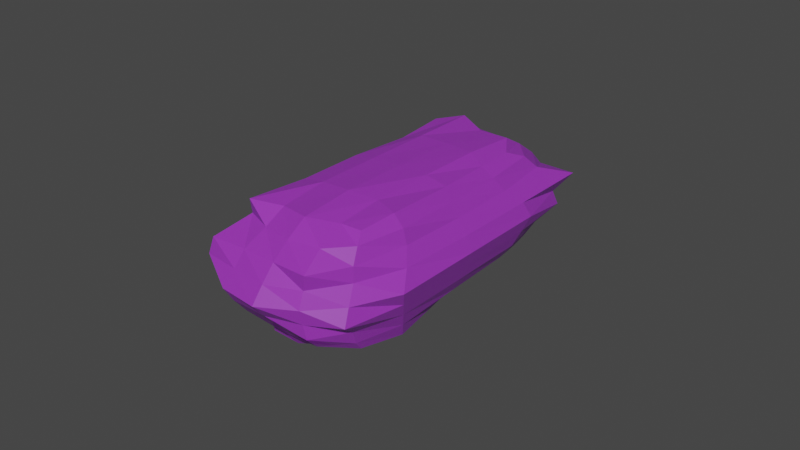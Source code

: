 # Source: Riverbed_Crystal_red_.blend  (saved by Blender 2.93.21; exported with 4.5.12 LTS)
import bpy
from mathutils import Matrix  # noqa: F401  (used for matrix-valued properties, if any)

bpy.ops.wm.read_factory_settings(use_empty=True)
scene = bpy.context.scene
scene.name = 'Scene'

# ---- collections
col_collection = bpy.data.collections.new('Collection'); scene.collection.children.link(col_collection)

# ---- materials (node trees are filled in below, after node groups)
mat_gem = bpy.data.materials.new('Gem')
mat_gem.surface_render_method = 'BLENDED'
mat_gem.blend_method = 'BLEND'
mat_gem.use_transparent_shadow = False

# ---- material node trees
mat_gem.use_nodes = True; mat_gem.node_tree.nodes.clear()
_N = mat_gem.node_tree.nodes; _L = mat_gem.node_tree.links
n0 = _N.new('ShaderNodeBsdfPrincipled'); n0.name = 'Principled BSDF'; n0.location = (10, 300)
n0.distribution = 'GGX'
n0.subsurface_method = 'BURLEY'
n0.inputs[0].default_value = (0.5146, 0.04431, 0.8, 1.0)
n0.inputs[3].default_value = 1.45
n0.inputs[4].default_value = 0.5965
n0.inputs[27].default_value = (0.0, 0.0, 0.0, 1.0)
n1 = _N.new('ShaderNodeOutputMaterial'); n1.name = 'Material Output'; n1.location = (300, 300)
_L.new(n0.outputs[0], n1.inputs[0])
n1.is_active_output = True

# ---- world
world_world = bpy.data.worlds.new('World'); scene.world = world_world
world_world.use_nodes = True; world_world.node_tree.nodes.clear()
_N = world_world.node_tree.nodes; _L = world_world.node_tree.links
n0 = _N.new('ShaderNodeOutputWorld'); n0.name = 'World Output'; n0.location = (300, 300)
n1 = _N.new('ShaderNodeBackground'); n1.name = 'Background'; n1.location = (10, 300)
n1.inputs[0].default_value = (0.05088, 0.05088, 0.05088, 1.0)
_L.new(n1.outputs[0], n0.inputs[0])
n0.is_active_output = True
world_world.color = (0.05088, 0.05088, 0.05088)
world_world.use_sun_shadow = False
world_world.sun_shadow_jitter_overblur = 0.0

# ---- meshes
me_cube_001 = bpy.data.meshes.new('Cube.001')
me_cube_001.from_pydata([(-0.73, -0.7784, 0.1219), (-0.9561, -0.9539, 1.973), (-0.7409, 0.7904, 0.1219), (-0.8691, 0.8685, 1.936), (0.857, -0.831, 0.07416), (0.7616, -0.7645, 1.859), (0.8048, 0.8583, 0.1191), (0.7461, 0.7499, 1.861), (-1.18, -1.178, 0.9996), (-1.201, 1.2, 0.9997), (1.123, 1.123, 0.9996), (1.015, -1.009, 0.9996), (-0.9001, -0.0007505, 0.06084), (-1.184, -1.184, 1.5), (-0.8835, -0.002075, 1.933), (-0.9576, 0.9643, 0.5116), (0.02268, 0.8436, 0.09146), (0.00193, 0.8974, 1.937), (0.9954, 1.001, 0.5084), (0.8647, 0.004154, 0.08337), (0.8753, 0.001878, 1.926), (0.941, -0.9417, 0.4996), (-0.0001843, -1.001, -0.0004109), (-0.0001843, -0.8973, 1.942), (-0.9382, -0.9383, 0.4997), (-0.9955, 0.9962, 1.496), (0.9882, 0.9859, 1.499), (0.9077, -0.9095, 1.495), (-0.0001843, -1.367, 0.9996), (1.367, -0.0005471, 0.9996), (-0.0001843, 1.366, 0.9996), (-1.367, -0.0005471, 0.9996), (-1.184, -0.0005471, 0.4996), (-0.0001843, 1.183, 0.4996), (1.183, -0.0005471, 0.4996), (0.001524, -1.182, 0.4996), (-0.0001843, -0.0005471, 2.017), (0.0, 0.0, 0.0), (0.002, -1.178, 1.498), (1.107, 0.004875, 1.488), (-0.0001843, 1.183, 1.5), (-1.166, -0.003755, 1.498), (-0.8572, -0.4991, 0.08467), (-0.9438, -0.9409, 1.741), (-0.8212, 0.4656, 1.903), (-0.8308, 0.8543, 0.2862), (-0.4263, 0.8197, 0.1009), (0.5111, 0.8994, 1.938), (0.9001, 0.9228, 0.2881), (0.8003, 0.4754, 0.1221), (0.8648, -0.5137, 1.94), (0.8948, -0.8955, 0.2496), (0.5081, -0.8968, 0.06124), (-0.4917, -0.8573, 1.919), (-1.088, -1.087, 0.7496), (-1.069, 1.069, 1.249), (1.275, 1.274, 1.25), (0.9211, -0.9185, 1.249), (-0.6656, -1.332, 0.9996), (1.367, -0.6839, 0.9996), (0.6832, 1.366, 0.9996), (-1.367, 0.6828, 0.9996), (-0.8727, 0.5109, 0.07765), (-1.216, -1.216, 1.25), (-0.8839, -0.4929, 1.934), (-1.092, 1.093, 0.7523), (0.4794, 0.8853, 0.07365), (-0.5002, 0.9995, 2.0), (1.167, 1.167, 0.7496), (0.9998, -0.5005, -0.0004109), (0.7875, 0.4361, 1.88), (1.076, -1.076, 0.7496), (-0.5009, -0.9932, 0.004092), (0.4298, -0.7797, 1.872), (-0.8096, -0.8222, 0.2824), (-0.911, 0.912, 1.733), (0.8901, 0.8823, 1.738), (0.8323, -0.8336, 1.708), (0.5673, -1.226, 0.9996), (1.367, 0.6828, 0.9996), (-0.6835, 1.366, 0.9996), (-1.365, -0.683, 0.9996), (-1.175, 0.5919, 0.5048), (-1.184, -0.5922, 0.4996), (-1.091, -0.0005499, 0.2502), (-1.275, -0.0005471, 0.7496), (0.5916, 1.183, 0.4997), (-0.513, 1.098, 0.5131), (0.02567, 1.028, 0.2801), (-0.0001843, 1.274, 0.7496), (1.183, -0.5922, 0.4996), (1.177, 0.5917, 0.5031), (1.058, 0.0006062, 0.2701), (1.275, -0.0005471, 0.7496), (-0.5864, -1.178, 0.4996), (0.5915, -1.184, 0.4996), (-0.0001843, -1.092, 0.2496), (0.001189, -1.273, 0.7496), (-0.0001843, -0.5004, 2.022), (-0.0001843, 0.4995, 2.0), (0.4998, -0.0005471, 2.0), (-0.5002, -0.0005471, 2.003), (-0.0001843, -0.5005, -0.0004109), (-0.0001386, 0.4996, -0.0003089), (-0.4975, -0.0005022, 0.001253), (0.5003, 0.005738, 0.003325), (-0.5822, -1.171, 1.497), (0.5888, -1.181, 1.499), (-0.0001843, -1.276, 1.25), (0.008207, -1.054, 1.733), (1.071, -0.4996, 1.494), (1.105, 0.521, 1.492), (1.263, 0.005377, 1.25), (0.9883, -0.007257, 1.716), (0.5915, 1.183, 1.5), (-0.5919, 1.183, 1.5), (-0.0001843, 1.274, 1.25), (-0.001628, 1.073, 1.74), (-1.167, 0.5796, 1.498), (-1.17, -0.5817, 1.499), (-1.259, -0.01328, 1.249), (-1.048, -0.003489, 1.739), (-1.043, -0.5053, 1.744), (-1.275, -0.6381, 1.25), (-1.219, 0.5827, 1.249), (-0.546, 1.091, 1.75), (-0.6377, 1.274, 1.25), (0.6373, 1.274, 1.25), (0.9707, 0.4607, 1.717), (1.275, 0.637, 1.25), (1.212, -0.5756, 1.25), (0.5031, -1.002, 1.716), (0.5429, -1.174, 1.25), (-0.6161, -1.249, 1.249), (0.4998, 0.4995, -0.0004109), (-0.5002, 0.4995, -0.0004109), (-0.4647, -0.4983, 0.02196), (-0.5002, 0.4995, 2.0), (0.4987, 0.4923, 1.994), (0.4486, -0.4486, 1.958), (0.567, -1.199, 0.7496), (0.5329, -1.075, 0.252), (-0.4787, -1.026, 0.2583), (1.275, 0.637, 0.7496), (1.032, 0.5397, 0.2862), (1.091, -0.5464, 0.2496), (-0.6248, 1.261, 0.7517), (-0.4459, 0.9607, 0.2934), (0.5406, 1.072, 0.2574), (-1.275, -0.6381, 0.7496), (-1.092, -0.5464, 0.2498), (-1.058, 0.5483, 0.2706), (-1.275, 0.637, 0.7496), (0.6373, 1.274, 0.7496), (1.275, -0.6381, 0.7496), (-0.6324, -1.266, 0.7496), (-0.5002, -0.5005, 2.0), (0.5019, -0.4741, 0.01533), (-0.5049, -1.015, 1.727), (0.9998, -0.4965, 1.731), (0.5336, 1.051, 1.734), (-1.032, 0.4964, 1.743)], [], [(161, 44, 3, 75), (160, 47, 7, 76), (159, 50, 5, 77), (158, 53, 1, 43), (157, 69, 4, 52), (156, 64, 1, 53), (155, 58, 8, 54), (154, 59, 11, 71), (153, 60, 10, 68), (152, 61, 9, 65), (151, 82, 15, 45), (150, 83, 32, 84), (149, 81, 31, 85), (148, 86, 18, 48), (147, 87, 33, 88), (146, 80, 30, 89), (145, 90, 21, 51), (144, 91, 34, 92), (143, 79, 29, 93), (142, 94, 24, 74), (141, 95, 35, 96), (140, 78, 28, 97), (139, 98, 23, 73), (138, 99, 36, 100), (137, 44, 14, 101), (136, 102, 22, 72), (135, 103, 37, 104), (134, 49, 19, 105), (133, 106, 13, 63), (132, 107, 38, 108), (131, 73, 23, 109), (130, 110, 27, 57), (129, 111, 39, 112), (128, 70, 20, 113), (127, 114, 26, 56), (126, 115, 40, 116), (125, 67, 17, 117), (124, 118, 25, 55), (123, 119, 41, 120), (122, 64, 14, 121), (119, 122, 121, 41), (13, 43, 122, 119), (43, 1, 64, 122), (81, 123, 120, 31), (8, 63, 123, 81), (63, 13, 119, 123), (61, 124, 55, 9), (31, 120, 124, 61), (120, 41, 118, 124), (115, 125, 117, 40), (25, 75, 125, 115), (75, 3, 67, 125), (80, 126, 116, 30), (9, 55, 126, 80), (55, 25, 115, 126), (60, 127, 56, 10), (30, 116, 127, 60), (116, 40, 114, 127), (111, 128, 113, 39), (26, 76, 128, 111), (76, 7, 70, 128), (79, 129, 112, 29), (10, 56, 129, 79), (56, 26, 111, 129), (59, 130, 57, 11), (29, 112, 130, 59), (112, 39, 110, 130), (107, 131, 109, 38), (27, 77, 131, 107), (77, 5, 73, 131), (78, 132, 108, 28), (11, 57, 132, 78), (57, 27, 107, 132), (58, 133, 63, 8), (28, 108, 133, 58), (108, 38, 106, 133), (103, 134, 105, 37), (16, 66, 134, 103), (66, 6, 49, 134), (62, 135, 104, 12), (2, 46, 135, 62), (46, 16, 103, 135), (42, 136, 72, 0), (12, 104, 136, 42), (104, 37, 102, 136), (99, 137, 101, 36), (17, 67, 137, 99), (67, 3, 44, 137), (70, 138, 100, 20), (7, 47, 138, 70), (47, 17, 99, 138), (50, 139, 73, 5), (20, 100, 139, 50), (100, 36, 98, 139), (95, 140, 97, 35), (21, 71, 140, 95), (71, 11, 78, 140), (52, 141, 96, 22), (4, 51, 141, 52), (51, 21, 95, 141), (72, 142, 74, 0), (22, 96, 142, 72), (96, 35, 94, 142), (91, 143, 93, 34), (18, 68, 143, 91), (68, 10, 79, 143), (49, 144, 92, 19), (6, 48, 144, 49), (48, 18, 91, 144), (69, 145, 51, 4), (19, 92, 145, 69), (92, 34, 90, 145), (87, 146, 89, 33), (15, 65, 146, 87), (65, 9, 80, 146), (46, 147, 88, 16), (2, 45, 147, 46), (45, 15, 87, 147), (66, 148, 48, 6), (16, 88, 148, 66), (88, 33, 86, 148), (83, 149, 85, 32), (24, 54, 149, 83), (54, 8, 81, 149), (42, 150, 84, 12), (0, 74, 150, 42), (74, 24, 83, 150), (62, 151, 45, 2), (12, 84, 151, 62), (84, 32, 82, 151), (82, 152, 65, 15), (32, 85, 152, 82), (85, 31, 61, 152), (86, 153, 68, 18), (33, 89, 153, 86), (89, 30, 60, 153), (90, 154, 71, 21), (34, 93, 154, 90), (93, 29, 59, 154), (94, 155, 54, 24), (35, 97, 155, 94), (97, 28, 58, 155), (98, 156, 53, 23), (36, 101, 156, 98), (101, 14, 64, 156), (102, 157, 52, 22), (37, 105, 157, 102), (105, 19, 69, 157), (106, 158, 43, 13), (38, 109, 158, 106), (109, 23, 53, 158), (110, 159, 77, 27), (39, 113, 159, 110), (113, 20, 50, 159), (114, 160, 76, 26), (40, 117, 160, 114), (117, 17, 47, 160), (118, 161, 75, 25), (41, 121, 161, 118), (121, 14, 44, 161)])
_uv = me_cube_001.uv_layers.new(name='UVMap')
_uv.uv.foreach_set('vector', [0.5938, 0.1875, 0.625, 0.1875, 0.625, 0.25, 0.5938, 0.25, 0.5938, 0.4375, 0.625, 0.4375, 0.625, 0.5, 0.5938, 0.5, 0.5938, 0.6875, 0.625, 0.6875, 0.625, 0.75, 0.5938, 0.75, 0.5938, 0.9375, 0.625, 0.9375, 0.625, 1.0, 0.5938, 1.0, 0.3125, 0.6875, 0.375, 0.6875, 0.375, 0.75, 0.3125, 0.75, 0.8125, 0.6875, 0.875, 0.6875, 0.875, 0.75, 0.8125, 0.75, 0.4688, 0.9375, 0.5, 0.9375, 0.5, 1.0, 0.4688, 1.0, 0.4688, 0.6875, 0.5, 0.6875, 0.5, 0.75, 0.4688, 0.75, 0.4688, 0.4375, 0.5, 0.4375, 0.5, 0.5, 0.4688, 0.5, 0.4688, 0.1875, 0.5, 0.1875, 0.5, 0.25, 0.4688, 0.25, 0.4062, 0.1875, 0.4375, 0.1875, 0.4375, 0.25, 0.4062, 0.25, 0.4062, 0.0625, 0.4375, 0.0625, 0.4375, 0.125, 0.4062, 0.125, 0.4688, 0.0625, 0.5, 0.0625, 0.5, 0.125, 0.4688, 0.125, 0.4062, 0.4375, 0.4375, 0.4375, 0.4375, 0.5, 0.4062, 0.5, 0.4062, 0.3125, 0.4375, 0.3125, 0.4375, 0.375, 0.4062, 0.375, 0.4688, 0.3125, 0.5, 0.3125, 0.5, 0.375, 0.4688, 0.375, 0.4062, 0.6875, 0.4375, 0.6875, 0.4375, 0.75, 0.4062, 0.75, 0.4062, 0.5625, 0.4375, 0.5625, 0.4375, 0.625, 0.4062, 0.625, 0.4688, 0.5625, 0.5, 0.5625, 0.5, 0.625, 0.4688, 0.625, 0.4062, 0.9375, 0.4375, 0.9375, 0.4375, 1.0, 0.4062, 1.0, 0.4062, 0.8125, 0.4375, 0.8125, 0.4375, 0.875, 0.4062, 0.875, 0.4688, 0.8125, 0.5, 0.8125, 0.5, 0.875, 0.4688, 0.875, 0.6875, 0.6875, 0.75, 0.6875, 0.75, 0.75, 0.6875, 0.75, 0.6875, 0.5625, 0.75, 0.5625, 0.75, 0.625, 0.6875, 0.625, 0.8125, 0.5625, 0.875, 0.5625, 0.875, 0.625, 0.8125, 0.625, 0.1875, 0.6875, 0.25, 0.6875, 0.25, 0.75, 0.1875, 0.75, 0.1875, 0.5625, 0.25, 0.5625, 0.25, 0.625, 0.1875, 0.625, 0.3125, 0.5625, 0.375, 0.5625, 0.375, 0.625, 0.3125, 0.625, 0.5312, 0.9375, 0.5625, 0.9375, 0.5625, 1.0, 0.5312, 1.0, 0.5312, 0.8125, 0.5625, 0.8125, 0.5625, 0.875, 0.5312, 0.875, 0.5938, 0.8125, 0.625, 0.8125, 0.625, 0.875, 0.5938, 0.875, 0.5312, 0.6875, 0.5625, 0.6875, 0.5625, 0.75, 0.5312, 0.75, 0.5312, 0.5625, 0.5625, 0.5625, 0.5625, 0.625, 0.5312, 0.625, 0.5938, 0.5625, 0.625, 0.5625, 0.625, 0.625, 0.5938, 0.625, 0.5312, 0.4375, 0.5625, 0.4375, 0.5625, 0.5, 0.5312, 0.5, 0.5312, 0.3125, 0.5625, 0.3125, 0.5625, 0.375, 0.5312, 0.375, 0.5938, 0.3125, 0.625, 0.3125, 0.625, 0.375, 0.5938, 0.375, 0.5312, 0.1875, 0.5625, 0.1875, 0.5625, 0.25, 0.5312, 0.25, 0.5312, 0.0625, 0.5625, 0.0625, 0.5625, 0.125, 0.5312, 0.125, 0.5938, 0.0625, 0.625, 0.0625, 0.625, 0.125, 0.5938, 0.125, 0.5625, 0.0625, 0.5938, 0.0625, 0.5938, 0.125, 0.5625, 0.125, 0.5625, 0.0, 0.5938, 0.0, 0.5938, 0.0625, 0.5625, 0.0625, 0.5938, 0.0, 0.625, 0.0, 0.625, 0.0625, 0.5938, 0.0625, 0.5, 0.0625, 0.5312, 0.0625, 0.5312, 0.125, 0.5, 0.125, 0.5, 0.0, 0.5312, 0.0, 0.5312, 0.0625, 0.5, 0.0625, 0.5312, 0.0, 0.5625, 0.0, 0.5625, 0.0625, 0.5312, 0.0625, 0.5, 0.1875, 0.5312, 0.1875, 0.5312, 0.25, 0.5, 0.25, 0.5, 0.125, 0.5312, 0.125, 0.5312, 0.1875, 0.5, 0.1875, 0.5312, 0.125, 0.5625, 0.125, 0.5625, 0.1875, 0.5312, 0.1875, 0.5625, 0.3125, 0.5938, 0.3125, 0.5938, 0.375, 0.5625, 0.375, 0.5625, 0.25, 0.5938, 0.25, 0.5938, 0.3125, 0.5625, 0.3125, 0.5938, 0.25, 0.625, 0.25, 0.625, 0.3125, 0.5938, 0.3125, 0.5, 0.3125, 0.5312, 0.3125, 0.5312, 0.375, 0.5, 0.375, 0.5, 0.25, 0.5312, 0.25, 0.5312, 0.3125, 0.5, 0.3125, 0.5312, 0.25, 0.5625, 0.25, 0.5625, 0.3125, 0.5312, 0.3125, 0.5, 0.4375, 0.5312, 0.4375, 0.5312, 0.5, 0.5, 0.5, 0.5, 0.375, 0.5312, 0.375, 0.5312, 0.4375, 0.5, 0.4375, 0.5312, 0.375, 0.5625, 0.375, 0.5625, 0.4375, 0.5312, 0.4375, 0.5625, 0.5625, 0.5938, 0.5625, 0.5938, 0.625, 0.5625, 0.625, 0.5625, 0.5, 0.5938, 0.5, 0.5938, 0.5625, 0.5625, 0.5625, 0.5938, 0.5, 0.625, 0.5, 0.625, 0.5625, 0.5938, 0.5625, 0.5, 0.5625, 0.5312, 0.5625, 0.5312, 0.625, 0.5, 0.625, 0.5, 0.5, 0.5312, 0.5, 0.5312, 0.5625, 0.5, 0.5625, 0.5312, 0.5, 0.5625, 0.5, 0.5625, 0.5625, 0.5312, 0.5625, 0.5, 0.6875, 0.5312, 0.6875, 0.5312, 0.75, 0.5, 0.75, 0.5, 0.625, 0.5312, 0.625, 0.5312, 0.6875, 0.5, 0.6875, 0.5312, 0.625, 0.5625, 0.625, 0.5625, 0.6875, 0.5312, 0.6875, 0.5625, 0.8125, 0.5938, 0.8125, 0.5938, 0.875, 0.5625, 0.875, 0.5625, 0.75, 0.5938, 0.75, 0.5938, 0.8125, 0.5625, 0.8125, 0.5938, 0.75, 0.625, 0.75, 0.625, 0.8125, 0.5938, 0.8125, 0.5, 0.8125, 0.5312, 0.8125, 0.5312, 0.875, 0.5, 0.875, 0.5, 0.75, 0.5312, 0.75, 0.5312, 0.8125, 0.5, 0.8125, 0.5312, 0.75, 0.5625, 0.75, 0.5625, 0.8125, 0.5312, 0.8125, 0.5, 0.9375, 0.5312, 0.9375, 0.5312, 1.0, 0.5, 1.0, 0.5, 0.875, 0.5312, 0.875, 0.5312, 0.9375, 0.5, 0.9375, 0.5312, 0.875, 0.5625, 0.875, 0.5625, 0.9375, 0.5312, 0.9375, 0.25, 0.5625, 0.3125, 0.5625, 0.3125, 0.625, 0.25, 0.625, 0.25, 0.5, 0.3125, 0.5, 0.3125, 0.5625, 0.25, 0.5625, 0.3125, 0.5, 0.375, 0.5, 0.375, 0.5625, 0.3125, 0.5625, 0.125, 0.5625, 0.1875, 0.5625, 0.1875, 0.625, 0.125, 0.625, 0.125, 0.5, 0.1875, 0.5, 0.1875, 0.5625, 0.125, 0.5625, 0.1875, 0.5, 0.25, 0.5, 0.25, 0.5625, 0.1875, 0.5625, 0.125, 0.6875, 0.1875, 0.6875, 0.1875, 0.75, 0.125, 0.75, 0.125, 0.625, 0.1875, 0.625, 0.1875, 0.6875, 0.125, 0.6875, 0.1875, 0.625, 0.25, 0.625, 0.25, 0.6875, 0.1875, 0.6875, 0.75, 0.5625, 0.8125, 0.5625, 0.8125, 0.625, 0.75, 0.625, 0.75, 0.5, 0.8125, 0.5, 0.8125, 0.5625, 0.75, 0.5625, 0.8125, 0.5, 0.875, 0.5, 0.875, 0.5625, 0.8125, 0.5625, 0.625, 0.5625, 0.6875, 0.5625, 0.6875, 0.625, 0.625, 0.625, 0.625, 0.5, 0.6875, 0.5, 0.6875, 0.5625, 0.625, 0.5625, 0.6875, 0.5, 0.75, 0.5, 0.75, 0.5625, 0.6875, 0.5625, 0.625, 0.6875, 0.6875, 0.6875, 0.6875, 0.75, 0.625, 0.75, 0.625, 0.625, 0.6875, 0.625, 0.6875, 0.6875, 0.625, 0.6875, 0.6875, 0.625, 0.75, 0.625, 0.75, 0.6875, 0.6875, 0.6875, 0.4375, 0.8125, 0.4688, 0.8125, 0.4688, 0.875, 0.4375, 0.875, 0.4375, 0.75, 0.4688, 0.75, 0.4688, 0.8125, 0.4375, 0.8125, 0.4688, 0.75, 0.5, 0.75, 0.5, 0.8125, 0.4688, 0.8125, 0.375, 0.8125, 0.4062, 0.8125, 0.4062, 0.875, 0.375, 0.875, 0.375, 0.75, 0.4062, 0.75, 0.4062, 0.8125, 0.375, 0.8125, 0.4062, 0.75, 0.4375, 0.75, 0.4375, 0.8125, 0.4062, 0.8125, 0.375, 0.9375, 0.4062, 0.9375, 0.4062, 1.0, 0.375, 1.0, 0.375, 0.875, 0.4062, 0.875, 0.4062, 0.9375, 0.375, 0.9375, 0.4062, 0.875, 0.4375, 0.875, 0.4375, 0.9375, 0.4062, 0.9375, 0.4375, 0.5625, 0.4688, 0.5625, 0.4688, 0.625, 0.4375, 0.625, 0.4375, 0.5, 0.4688, 0.5, 0.4688, 0.5625, 0.4375, 0.5625, 0.4688, 0.5, 0.5, 0.5, 0.5, 0.5625, 0.4688, 0.5625, 0.375, 0.5625, 0.4062, 0.5625, 0.4062, 0.625, 0.375, 0.625, 0.375, 0.5, 0.4062, 0.5, 0.4062, 0.5625, 0.375, 0.5625, 0.4062, 0.5, 0.4375, 0.5, 0.4375, 0.5625, 0.4062, 0.5625, 0.375, 0.6875, 0.4062, 0.6875, 0.4062, 0.75, 0.375, 0.75, 0.375, 0.625, 0.4062, 0.625, 0.4062, 0.6875, 0.375, 0.6875, 0.4062, 0.625, 0.4375, 0.625, 0.4375, 0.6875, 0.4062, 0.6875, 0.4375, 0.3125, 0.4688, 0.3125, 0.4688, 0.375, 0.4375, 0.375, 0.4375, 0.25, 0.4688, 0.25, 0.4688, 0.3125, 0.4375, 0.3125, 0.4688, 0.25, 0.5, 0.25, 0.5, 0.3125, 0.4688, 0.3125, 0.375, 0.3125, 0.4062, 0.3125, 0.4062, 0.375, 0.375, 0.375, 0.375, 0.25, 0.4062, 0.25, 0.4062, 0.3125, 0.375, 0.3125, 0.4062, 0.25, 0.4375, 0.25, 0.4375, 0.3125, 0.4062, 0.3125, 0.375, 0.4375, 0.4062, 0.4375, 0.4062, 0.5, 0.375, 0.5, 0.375, 0.375, 0.4062, 0.375, 0.4062, 0.4375, 0.375, 0.4375, 0.4062, 0.375, 0.4375, 0.375, 0.4375, 0.4375, 0.4062, 0.4375, 0.4375, 0.0625, 0.4688, 0.0625, 0.4688, 0.125, 0.4375, 0.125, 0.4375, 0.0, 0.4688, 0.0, 0.4688, 0.0625, 0.4375, 0.0625, 0.4688, 0.0, 0.5, 0.0, 0.5, 0.0625, 0.4688, 0.0625, 0.375, 0.0625, 0.4062, 0.0625, 0.4062, 0.125, 0.375, 0.125, 0.375, 0.0, 0.4062, 0.0, 0.4062, 0.0625, 0.375, 0.0625, 0.4062, 0.0, 0.4375, 0.0, 0.4375, 0.0625, 0.4062, 0.0625, 0.375, 0.1875, 0.4062, 0.1875, 0.4062, 0.25, 0.375, 0.25, 0.375, 0.125, 0.4062, 0.125, 0.4062, 0.1875, 0.375, 0.1875, 0.4062, 0.125, 0.4375, 0.125, 0.4375, 0.1875, 0.4062, 0.1875, 0.4375, 0.1875, 0.4688, 0.1875, 0.4688, 0.25, 0.4375, 0.25, 0.4375, 0.125, 0.4688, 0.125, 0.4688, 0.1875, 0.4375, 0.1875, 0.4688, 0.125, 0.5, 0.125, 0.5, 0.1875, 0.4688, 0.1875, 0.4375, 0.4375, 0.4688, 0.4375, 0.4688, 0.5, 0.4375, 0.5, 0.4375, 0.375, 0.4688, 0.375, 0.4688, 0.4375, 0.4375, 0.4375, 0.4688, 0.375, 0.5, 0.375, 0.5, 0.4375, 0.4688, 0.4375, 0.4375, 0.6875, 0.4688, 0.6875, 0.4688, 0.75, 0.4375, 0.75, 0.4375, 0.625, 0.4688, 0.625, 0.4688, 0.6875, 0.4375, 0.6875, 0.4688, 0.625, 0.5, 0.625, 0.5, 0.6875, 0.4688, 0.6875, 0.4375, 0.9375, 0.4688, 0.9375, 0.4688, 1.0, 0.4375, 1.0, 0.4375, 0.875, 0.4688, 0.875, 0.4688, 0.9375, 0.4375, 0.9375, 0.4688, 0.875, 0.5, 0.875, 0.5, 0.9375, 0.4688, 0.9375, 0.75, 0.6875, 0.8125, 0.6875, 0.8125, 0.75, 0.75, 0.75, 0.75, 0.625, 0.8125, 0.625, 0.8125, 0.6875, 0.75, 0.6875, 0.8125, 0.625, 0.875, 0.625, 0.875, 0.6875, 0.8125, 0.6875, 0.25, 0.6875, 0.3125, 0.6875, 0.3125, 0.75, 0.25, 0.75, 0.25, 0.625, 0.3125, 0.625, 0.3125, 0.6875, 0.25, 0.6875, 0.3125, 0.625, 0.375, 0.625, 0.375, 0.6875, 0.3125, 0.6875, 0.5625, 0.9375, 0.5938, 0.9375, 0.5938, 1.0, 0.5625, 1.0, 0.5625, 0.875, 0.5938, 0.875, 0.5938, 0.9375, 0.5625, 0.9375, 0.5938, 0.875, 0.625, 0.875, 0.625, 0.9375, 0.5938, 0.9375, 0.5625, 0.6875, 0.5938, 0.6875, 0.5938, 0.75, 0.5625, 0.75, 0.5625, 0.625, 0.5938, 0.625, 0.5938, 0.6875, 0.5625, 0.6875, 0.5938, 0.625, 0.625, 0.625, 0.625, 0.6875, 0.5938, 0.6875, 0.5625, 0.4375, 0.5938, 0.4375, 0.5938, 0.5, 0.5625, 0.5, 0.5625, 0.375, 0.5938, 0.375, 0.5938, 0.4375, 0.5625, 0.4375, 0.5938, 0.375, 0.625, 0.375, 0.625, 0.4375, 0.5938, 0.4375, 0.5625, 0.1875, 0.5938, 0.1875, 0.5938, 0.25, 0.5625, 0.25, 0.5625, 0.125, 0.5938, 0.125, 0.5938, 0.1875, 0.5625, 0.1875, 0.5938, 0.125, 0.625, 0.125, 0.625, 0.1875, 0.5938, 0.1875])
me_cube_001.materials.append(mat_gem)
me_cube_001.use_remesh_fix_poles = True
me_cube_001.use_remesh_preserve_attributes = False
me_cube_001.update()

# ---- objects
ob_cube = bpy.data.objects.new('Cube', me_cube_001)

# ---- transforms, parenting, visibility, modifiers, constraints
ob_cube.location = (0.0, 0.0, 0.0)
ob_cube.scale = (0.01904, 0.0433, 0.01904)

# ---- collection membership
col_collection.objects.link(ob_cube)

# ---- scene / render settings (as saved in the file)
scene.frame_start = 1; scene.frame_end = 250; scene.frame_set(1)
scene.render.engine = 'BLENDER_EEVEE_NEXT'
scene.cycles.use_denoising = False
scene.cycles.samples = 128
scene.cycles.sampling_pattern = 'TABULATED_SOBOL'
scene.cycles.use_adaptive_sampling = False
scene.cycles.use_light_tree = False
scene.view_settings.view_transform = 'Filmic'
bpy.context.view_layer.update()

# ---- added for rendering (the .blend has no active camera and no usable light): camera, sun
cam_auto = bpy.data.cameras.new('AutoCamera')
cam_auto.lens = 50.0
cam_auto.sensor_width = 36.0
cam_auto.clip_end = 1000.0
ob_auto_camera = bpy.data.objects.new('AutoCamera', cam_auto)
scene.collection.objects.link(ob_auto_camera)
ob_auto_camera.location = (0.185041, -0.222078, 0.167282)
ob_auto_camera.rotation_euler = (1.09748, -7.21219e-08, 0.694738)
scene.camera = ob_auto_camera
light_auto_sun = bpy.data.lights.new('AutoSun', 'SUN')
light_auto_sun.energy = 3.0
light_auto_sun.angle = 0.0523599
ob_auto_sun = bpy.data.objects.new('AutoSun', light_auto_sun)
scene.collection.objects.link(ob_auto_sun)
ob_auto_sun.rotation_euler = (0.872665, 0.174533, 0.523599)
bpy.context.view_layer.update()
